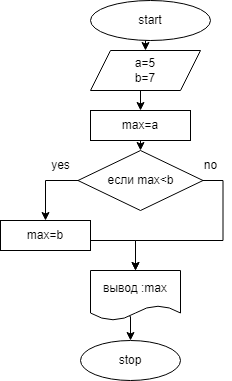

The diagram above was exported from draw.io. Its source (the exported page's mxGraphModel, read from the mxfile embedded in the PNG):
<mxGraphModel dx="868" dy="393" grid="1" gridSize="10" guides="1" tooltips="1" connect="1" arrows="1" fold="1" page="1" pageScale="1" pageWidth="827" pageHeight="1169" math="0" shadow="0">
  <root>
    <mxCell id="0" />
    <mxCell id="1" parent="0" />
    <mxCell id="Hbvt-2f0ATsMxTUOgko--6" style="edgeStyle=orthogonalEdgeStyle;rounded=0;orthogonalLoop=1;jettySize=auto;html=1;exitX=0.5;exitY=1;exitDx=0;exitDy=0;entryX=0.5;entryY=0;entryDx=0;entryDy=0;" edge="1" parent="1" source="Hbvt-2f0ATsMxTUOgko--1" target="Hbvt-2f0ATsMxTUOgko--2">
      <mxGeometry relative="1" as="geometry" />
    </mxCell>
    <mxCell id="Hbvt-2f0ATsMxTUOgko--1" value="start" style="ellipse;whiteSpace=wrap;html=1;" vertex="1" parent="1">
      <mxGeometry x="210" y="130" width="120" height="40" as="geometry" />
    </mxCell>
    <mxCell id="Hbvt-2f0ATsMxTUOgko--7" style="edgeStyle=orthogonalEdgeStyle;rounded=0;orthogonalLoop=1;jettySize=auto;html=1;exitX=0.5;exitY=1;exitDx=0;exitDy=0;entryX=0.5;entryY=0;entryDx=0;entryDy=0;" edge="1" parent="1" source="Hbvt-2f0ATsMxTUOgko--2" target="Hbvt-2f0ATsMxTUOgko--3">
      <mxGeometry relative="1" as="geometry" />
    </mxCell>
    <mxCell id="Hbvt-2f0ATsMxTUOgko--2" value="a=5&lt;br&gt;b=7" style="shape=parallelogram;perimeter=parallelogramPerimeter;whiteSpace=wrap;html=1;fixedSize=1;" vertex="1" parent="1">
      <mxGeometry x="210" y="180" width="110" height="40" as="geometry" />
    </mxCell>
    <mxCell id="Hbvt-2f0ATsMxTUOgko--8" style="edgeStyle=orthogonalEdgeStyle;rounded=0;orthogonalLoop=1;jettySize=auto;html=1;exitX=0.5;exitY=1;exitDx=0;exitDy=0;entryX=0.5;entryY=0;entryDx=0;entryDy=0;" edge="1" parent="1" source="Hbvt-2f0ATsMxTUOgko--3" target="Hbvt-2f0ATsMxTUOgko--4">
      <mxGeometry relative="1" as="geometry" />
    </mxCell>
    <mxCell id="Hbvt-2f0ATsMxTUOgko--3" value="max=a" style="rounded=0;whiteSpace=wrap;html=1;" vertex="1" parent="1">
      <mxGeometry x="210" y="240" width="100" height="30" as="geometry" />
    </mxCell>
    <mxCell id="Hbvt-2f0ATsMxTUOgko--9" style="edgeStyle=orthogonalEdgeStyle;rounded=0;orthogonalLoop=1;jettySize=auto;html=1;exitX=0;exitY=0.5;exitDx=0;exitDy=0;entryX=0.5;entryY=0;entryDx=0;entryDy=0;" edge="1" parent="1" source="Hbvt-2f0ATsMxTUOgko--4" target="Hbvt-2f0ATsMxTUOgko--5">
      <mxGeometry relative="1" as="geometry" />
    </mxCell>
    <mxCell id="Hbvt-2f0ATsMxTUOgko--11" style="edgeStyle=orthogonalEdgeStyle;rounded=0;orthogonalLoop=1;jettySize=auto;html=1;exitX=1;exitY=0.5;exitDx=0;exitDy=0;" edge="1" parent="1" source="Hbvt-2f0ATsMxTUOgko--4" target="Hbvt-2f0ATsMxTUOgko--10">
      <mxGeometry relative="1" as="geometry" />
    </mxCell>
    <mxCell id="Hbvt-2f0ATsMxTUOgko--4" value="если max&amp;lt;b" style="rhombus;whiteSpace=wrap;html=1;" vertex="1" parent="1">
      <mxGeometry x="197.5" y="280" width="125" height="60" as="geometry" />
    </mxCell>
    <mxCell id="Hbvt-2f0ATsMxTUOgko--12" style="edgeStyle=orthogonalEdgeStyle;rounded=0;orthogonalLoop=1;jettySize=auto;html=1;exitX=1;exitY=0.5;exitDx=0;exitDy=0;entryX=0.5;entryY=0;entryDx=0;entryDy=0;" edge="1" parent="1" source="Hbvt-2f0ATsMxTUOgko--5" target="Hbvt-2f0ATsMxTUOgko--10">
      <mxGeometry relative="1" as="geometry">
        <mxPoint x="260" y="370" as="targetPoint" />
        <Array as="points">
          <mxPoint x="210" y="370" />
          <mxPoint x="255" y="370" />
        </Array>
      </mxGeometry>
    </mxCell>
    <mxCell id="Hbvt-2f0ATsMxTUOgko--5" value="max=b" style="rounded=0;whiteSpace=wrap;html=1;" vertex="1" parent="1">
      <mxGeometry x="120" y="350" width="90" height="30" as="geometry" />
    </mxCell>
    <mxCell id="Hbvt-2f0ATsMxTUOgko--14" value="" style="edgeStyle=orthogonalEdgeStyle;rounded=0;orthogonalLoop=1;jettySize=auto;html=1;exitX=0.433;exitY=0.92;exitDx=0;exitDy=0;exitPerimeter=0;entryX=0.5;entryY=0;entryDx=0;entryDy=0;" edge="1" parent="1" source="Hbvt-2f0ATsMxTUOgko--10" target="Hbvt-2f0ATsMxTUOgko--13">
      <mxGeometry relative="1" as="geometry">
        <mxPoint x="260" y="440" as="sourcePoint" />
        <Array as="points">
          <mxPoint x="250" y="446" />
        </Array>
      </mxGeometry>
    </mxCell>
    <mxCell id="Hbvt-2f0ATsMxTUOgko--10" value="вывод :max" style="shape=document;whiteSpace=wrap;html=1;boundedLbl=1;" vertex="1" parent="1">
      <mxGeometry x="210" y="400" width="90" height="50" as="geometry" />
    </mxCell>
    <mxCell id="Hbvt-2f0ATsMxTUOgko--13" value="stop" style="ellipse;whiteSpace=wrap;html=1;" vertex="1" parent="1">
      <mxGeometry x="200" y="470" width="100" height="40" as="geometry" />
    </mxCell>
    <mxCell id="Hbvt-2f0ATsMxTUOgko--15" value="yes" style="text;html=1;align=center;verticalAlign=middle;resizable=0;points=[];autosize=1;strokeColor=none;fillColor=none;" vertex="1" parent="1">
      <mxGeometry x="160" y="280" width="40" height="30" as="geometry" />
    </mxCell>
    <mxCell id="Hbvt-2f0ATsMxTUOgko--16" value="no" style="text;html=1;align=center;verticalAlign=middle;resizable=0;points=[];autosize=1;strokeColor=none;fillColor=none;" vertex="1" parent="1">
      <mxGeometry x="310" y="280" width="40" height="30" as="geometry" />
    </mxCell>
  </root>
</mxGraphModel>